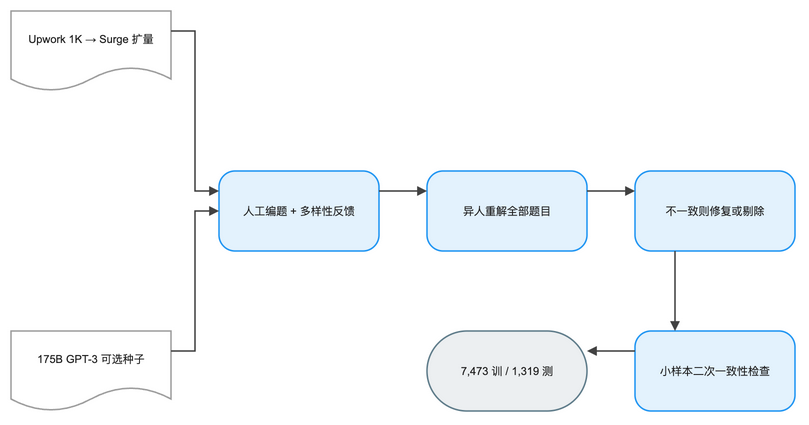

The diagram above was exported from draw.io. Its source (the exported page's mxGraphModel, read from the mxfile embedded in the PNG):
<mxGraphModel dx="1120" dy="720" grid="1" gridSize="8" guides="1" tooltips="1" connect="1" arrows="1" fold="1" page="1" pageScale="1" pageWidth="848" pageHeight="504" math="1" background="#FFFFFF">
  <root>
    <mxCell id="0" />
    <mxCell id="1" parent="0" />
    <mxCell id="2" value="Upwork 1K → Surge 扩量" style="shape=document;boundedLbl=1;html=1;whiteSpace=wrap;fillColor=#FFFFFF;strokeColor=#9E9E9E;strokeWidth=1.5;fontColor=#212121;fontSize=11;fontFamily=Arial, Helvetica, sans-serif;verticalAlign=middle;align=center" vertex="1" parent="1">
      <mxGeometry x="-16" y="24" width="160" height="80" as="geometry" />
    </mxCell>
    <mxCell id="3" value="175B GPT-3 可选种子" style="shape=document;boundedLbl=1;html=1;whiteSpace=wrap;fillColor=#FFFFFF;strokeColor=#9E9E9E;strokeWidth=1.5;fontColor=#212121;fontSize=11;fontFamily=Arial, Helvetica, sans-serif;verticalAlign=middle;align=center" vertex="1" parent="1">
      <mxGeometry x="-16" y="344" width="160" height="80" as="geometry" />
    </mxCell>
    <mxCell id="4" value="人工编题 + 多样性反馈" style="rounded=1;arcSize=20;html=1;whiteSpace=wrap;fillColor=#E3F2FD;strokeColor=#2196F3;strokeWidth=1.5;fontColor=#212121;fontSize=11;fontFamily=Arial, Helvetica, sans-serif;verticalAlign=middle;align=center" vertex="1" parent="1">
      <mxGeometry x="192" y="184" width="160" height="80" as="geometry" />
    </mxCell>
    <mxCell id="5" value="异人重解全部题目" style="rounded=1;arcSize=20;html=1;whiteSpace=wrap;fillColor=#E3F2FD;strokeColor=#2196F3;strokeWidth=1.5;fontColor=#212121;fontSize=11;fontFamily=Arial, Helvetica, sans-serif;verticalAlign=middle;align=center" vertex="1" parent="1">
      <mxGeometry x="400" y="184" width="160" height="80" as="geometry" />
    </mxCell>
    <mxCell id="6" value="不一致则修复或剔除" style="rounded=1;arcSize=20;html=1;whiteSpace=wrap;fillColor=#E3F2FD;strokeColor=#2196F3;strokeWidth=1.5;fontColor=#212121;fontSize=11;fontFamily=Arial, Helvetica, sans-serif;verticalAlign=middle;align=center" vertex="1" parent="1">
      <mxGeometry x="608" y="184" width="160" height="80" as="geometry" />
    </mxCell>
    <mxCell id="7" value="小样本二次一致性检查" style="rounded=1;arcSize=20;html=1;whiteSpace=wrap;fillColor=#E3F2FD;strokeColor=#2196F3;strokeWidth=1.5;fontColor=#212121;fontSize=11;fontFamily=Arial, Helvetica, sans-serif;verticalAlign=middle;align=center" vertex="1" parent="1">
      <mxGeometry x="608" y="344" width="160" height="80" as="geometry" />
    </mxCell>
    <mxCell id="8" value="7,473 训 / 1,319 测" style="rounded=1;arcSize=50;html=1;whiteSpace=wrap;fillColor=#ECEFF1;strokeColor=#607D8B;strokeWidth=1.5;fontColor=#212121;fontSize=11;fontFamily=Arial, Helvetica, sans-serif;verticalAlign=middle;align=center" vertex="1" parent="1">
      <mxGeometry x="400" y="344" width="160" height="80" as="geometry" />
    </mxCell>
    <mxCell id="9" value="" style="edgeStyle=orthogonalEdgeStyle;rounded=0;orthogonalLoop=1;jettySize=auto;html=1;strokeColor=#424242;strokeWidth=1.5;endArrow=block;endFill=1;exitX=1;exitY=0.25;exitDx=0;exitDy=0;entryX=0;entryY=0.25;entryDx=0;entryDy=0;jumpStyle=arc;jumpSize=8" edge="1" parent="1" source="2" target="4">
      <mxGeometry relative="1" as="geometry" />
    </mxCell>
    <mxCell id="10" value="" style="edgeStyle=orthogonalEdgeStyle;rounded=0;orthogonalLoop=1;jettySize=auto;html=1;strokeColor=#424242;strokeWidth=1.5;endArrow=block;endFill=1;exitX=1;exitY=0.25;exitDx=0;exitDy=0;entryX=0;entryY=0.5;entryDx=0;entryDy=0;jumpStyle=arc;jumpSize=8" edge="1" parent="1" source="3" target="4">
      <mxGeometry relative="1" as="geometry" />
    </mxCell>
    <mxCell id="11" value="" style="edgeStyle=orthogonalEdgeStyle;rounded=0;orthogonalLoop=1;jettySize=auto;html=1;strokeColor=#424242;strokeWidth=1.5;endArrow=block;endFill=1;exitX=1;exitY=0.25;exitDx=0;exitDy=0;entryX=0;entryY=0.25;entryDx=0;entryDy=0;jumpStyle=arc;jumpSize=8" edge="1" parent="1" source="4" target="5">
      <mxGeometry relative="1" as="geometry" />
    </mxCell>
    <mxCell id="12" value="" style="edgeStyle=orthogonalEdgeStyle;rounded=0;orthogonalLoop=1;jettySize=auto;html=1;strokeColor=#424242;strokeWidth=1.5;endArrow=block;endFill=1;exitX=1;exitY=0.25;exitDx=0;exitDy=0;entryX=0;entryY=0.25;entryDx=0;entryDy=0;jumpStyle=arc;jumpSize=8" edge="1" parent="1" source="5" target="6">
      <mxGeometry relative="1" as="geometry" />
    </mxCell>
    <mxCell id="13" value="" style="edgeStyle=orthogonalEdgeStyle;rounded=0;orthogonalLoop=1;jettySize=auto;html=1;strokeColor=#424242;strokeWidth=1.5;endArrow=block;endFill=1;exitX=0.25;exitY=1;exitDx=0;exitDy=0;entryX=0.25;entryY=0;entryDx=0;entryDy=0;jumpStyle=arc;jumpSize=8" edge="1" parent="1" source="6" target="7">
      <mxGeometry relative="1" as="geometry" />
    </mxCell>
    <mxCell id="14" value="" style="edgeStyle=orthogonalEdgeStyle;rounded=0;orthogonalLoop=1;jettySize=auto;html=1;strokeColor=#424242;strokeWidth=1.5;endArrow=block;endFill=1;exitX=0;exitY=0.25;exitDx=0;exitDy=0;entryX=1;entryY=0.25;entryDx=0;entryDy=0;jumpStyle=arc;jumpSize=8" edge="1" parent="1" source="7" target="8">
      <mxGeometry relative="1" as="geometry" />
    </mxCell>
  </root>
</mxGraphModel>